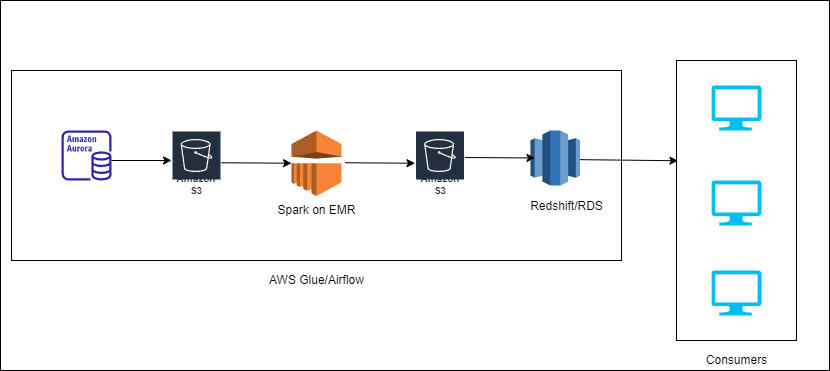

The diagram above was exported from draw.io. Its source (the exported page's mxGraphModel, read from the mxfile embedded in the PNG):
<mxGraphModel dx="1550" dy="555" grid="1" gridSize="10" guides="1" tooltips="1" connect="1" arrows="1" fold="1" page="1" pageScale="1" pageWidth="827" pageHeight="1169" math="0" shadow="0">
  <root>
    <mxCell id="0" />
    <mxCell id="1" parent="0" />
    <mxCell id="CRFx-gnH-il7kUAizn5d-25" value="" style="rounded=0;whiteSpace=wrap;html=1;" vertex="1" parent="1">
      <mxGeometry x="10" y="110" width="829" height="370" as="geometry" />
    </mxCell>
    <mxCell id="CRFx-gnH-il7kUAizn5d-22" value="" style="rounded=0;whiteSpace=wrap;html=1;" vertex="1" parent="1">
      <mxGeometry x="21" y="180" width="610" height="190" as="geometry" />
    </mxCell>
    <mxCell id="CRFx-gnH-il7kUAizn5d-19" value="" style="rounded=0;whiteSpace=wrap;html=1;" vertex="1" parent="1">
      <mxGeometry x="686" y="170" width="120" height="280" as="geometry" />
    </mxCell>
    <mxCell id="CRFx-gnH-il7kUAizn5d-1" value="" style="sketch=0;outlineConnect=0;fontColor=#232F3E;gradientColor=none;fillColor=#2E27AD;strokeColor=none;dashed=0;verticalLabelPosition=bottom;verticalAlign=top;align=center;html=1;fontSize=12;fontStyle=0;aspect=fixed;pointerEvents=1;shape=mxgraph.aws4.aurora_instance;" vertex="1" parent="1">
      <mxGeometry x="71" y="240" width="50" height="50" as="geometry" />
    </mxCell>
    <mxCell id="CRFx-gnH-il7kUAizn5d-2" value="Amazon S3" style="sketch=0;outlineConnect=0;fontColor=#232F3E;gradientColor=none;strokeColor=#ffffff;fillColor=#232F3E;dashed=0;verticalLabelPosition=middle;verticalAlign=bottom;align=center;html=1;whiteSpace=wrap;fontSize=10;fontStyle=1;spacing=3;shape=mxgraph.aws4.productIcon;prIcon=mxgraph.aws4.s3;" vertex="1" parent="1">
      <mxGeometry x="181" y="240" width="50" height="70" as="geometry" />
    </mxCell>
    <mxCell id="CRFx-gnH-il7kUAizn5d-3" value="" style="outlineConnect=0;dashed=0;verticalLabelPosition=bottom;verticalAlign=top;align=center;html=1;shape=mxgraph.aws3.emr;fillColor=#F58534;gradientColor=none;" vertex="1" parent="1">
      <mxGeometry x="301" y="240" width="50" height="65.5" as="geometry" />
    </mxCell>
    <mxCell id="CRFx-gnH-il7kUAizn5d-4" value="Amazon S3" style="sketch=0;outlineConnect=0;fontColor=#232F3E;gradientColor=none;strokeColor=#ffffff;fillColor=#232F3E;dashed=0;verticalLabelPosition=middle;verticalAlign=bottom;align=center;html=1;whiteSpace=wrap;fontSize=10;fontStyle=1;spacing=3;shape=mxgraph.aws4.productIcon;prIcon=mxgraph.aws4.s3;" vertex="1" parent="1">
      <mxGeometry x="424.5" y="240" width="50" height="70" as="geometry" />
    </mxCell>
    <mxCell id="CRFx-gnH-il7kUAizn5d-5" value="" style="outlineConnect=0;dashed=0;verticalLabelPosition=bottom;verticalAlign=top;align=center;html=1;shape=mxgraph.aws3.redshift;fillColor=#2E73B8;gradientColor=none;" vertex="1" parent="1">
      <mxGeometry x="540" y="240" width="49.5" height="55" as="geometry" />
    </mxCell>
    <mxCell id="CRFx-gnH-il7kUAizn5d-6" value="" style="endArrow=classic;html=1;rounded=0;" edge="1" parent="1">
      <mxGeometry width="50" height="50" relative="1" as="geometry">
        <mxPoint x="121" y="270" as="sourcePoint" />
        <mxPoint x="181" y="270" as="targetPoint" />
      </mxGeometry>
    </mxCell>
    <mxCell id="CRFx-gnH-il7kUAizn5d-9" value="" style="endArrow=classic;html=1;rounded=0;entryX=0;entryY=0.5;entryDx=0;entryDy=0;entryPerimeter=0;" edge="1" parent="1" target="CRFx-gnH-il7kUAizn5d-3">
      <mxGeometry width="50" height="50" relative="1" as="geometry">
        <mxPoint x="231" y="272.25" as="sourcePoint" />
        <mxPoint x="291" y="272.25" as="targetPoint" />
      </mxGeometry>
    </mxCell>
    <mxCell id="CRFx-gnH-il7kUAizn5d-10" value="" style="endArrow=classic;html=1;rounded=0;entryX=0;entryY=0.5;entryDx=0;entryDy=0;entryPerimeter=0;" edge="1" parent="1">
      <mxGeometry width="50" height="50" relative="1" as="geometry">
        <mxPoint x="354.5" y="272.25" as="sourcePoint" />
        <mxPoint x="424.5" y="272.75" as="targetPoint" />
      </mxGeometry>
    </mxCell>
    <mxCell id="CRFx-gnH-il7kUAizn5d-11" value="" style="endArrow=classic;html=1;rounded=0;entryX=0;entryY=0.5;entryDx=0;entryDy=0;entryPerimeter=0;" edge="1" parent="1">
      <mxGeometry width="50" height="50" relative="1" as="geometry">
        <mxPoint x="474.5" y="267" as="sourcePoint" />
        <mxPoint x="544.5" y="267.5" as="targetPoint" />
      </mxGeometry>
    </mxCell>
    <mxCell id="CRFx-gnH-il7kUAizn5d-12" value="Spark on EMR" style="text;html=1;resizable=0;autosize=1;align=center;verticalAlign=middle;points=[];fillColor=none;strokeColor=none;rounded=0;" vertex="1" parent="1">
      <mxGeometry x="281" y="310" width="90" height="20" as="geometry" />
    </mxCell>
    <mxCell id="CRFx-gnH-il7kUAizn5d-13" value="Redshift/RDS" style="text;html=1;resizable=0;autosize=1;align=center;verticalAlign=middle;points=[];fillColor=none;strokeColor=none;rounded=0;" vertex="1" parent="1">
      <mxGeometry x="531" y="305.5" width="90" height="20" as="geometry" />
    </mxCell>
    <mxCell id="CRFx-gnH-il7kUAizn5d-14" value="" style="verticalLabelPosition=bottom;html=1;verticalAlign=top;align=center;strokeColor=none;fillColor=#00BEF2;shape=mxgraph.azure.computer;pointerEvents=1;" vertex="1" parent="1">
      <mxGeometry x="721" y="195" width="50" height="45" as="geometry" />
    </mxCell>
    <mxCell id="CRFx-gnH-il7kUAizn5d-15" value="" style="verticalLabelPosition=bottom;html=1;verticalAlign=top;align=center;strokeColor=none;fillColor=#00BEF2;shape=mxgraph.azure.computer;pointerEvents=1;" vertex="1" parent="1">
      <mxGeometry x="721" y="290" width="50" height="45" as="geometry" />
    </mxCell>
    <mxCell id="CRFx-gnH-il7kUAizn5d-16" value="" style="verticalLabelPosition=bottom;html=1;verticalAlign=top;align=center;strokeColor=none;fillColor=#00BEF2;shape=mxgraph.azure.computer;pointerEvents=1;" vertex="1" parent="1">
      <mxGeometry x="721" y="380" width="50" height="45" as="geometry" />
    </mxCell>
    <mxCell id="CRFx-gnH-il7kUAizn5d-20" value="Consumers" style="text;html=1;resizable=0;autosize=1;align=center;verticalAlign=middle;points=[];fillColor=none;strokeColor=none;rounded=0;" vertex="1" parent="1">
      <mxGeometry x="706" y="460" width="80" height="20" as="geometry" />
    </mxCell>
    <mxCell id="CRFx-gnH-il7kUAizn5d-23" value="" style="endArrow=classic;html=1;rounded=0;entryX=0.012;entryY=0.358;entryDx=0;entryDy=0;entryPerimeter=0;exitX=1;exitY=0.53;exitDx=0;exitDy=0;exitPerimeter=0;" edge="1" parent="1" source="CRFx-gnH-il7kUAizn5d-5" target="CRFx-gnH-il7kUAizn5d-19">
      <mxGeometry width="50" height="50" relative="1" as="geometry">
        <mxPoint x="631" y="270" as="sourcePoint" />
        <mxPoint x="681" y="220" as="targetPoint" />
      </mxGeometry>
    </mxCell>
    <mxCell id="CRFx-gnH-il7kUAizn5d-24" value="AWS Glue/Airflow" style="text;html=1;resizable=0;autosize=1;align=center;verticalAlign=middle;points=[];fillColor=none;strokeColor=none;rounded=0;" vertex="1" parent="1">
      <mxGeometry x="271" y="380" width="110" height="20" as="geometry" />
    </mxCell>
  </root>
</mxGraphModel>